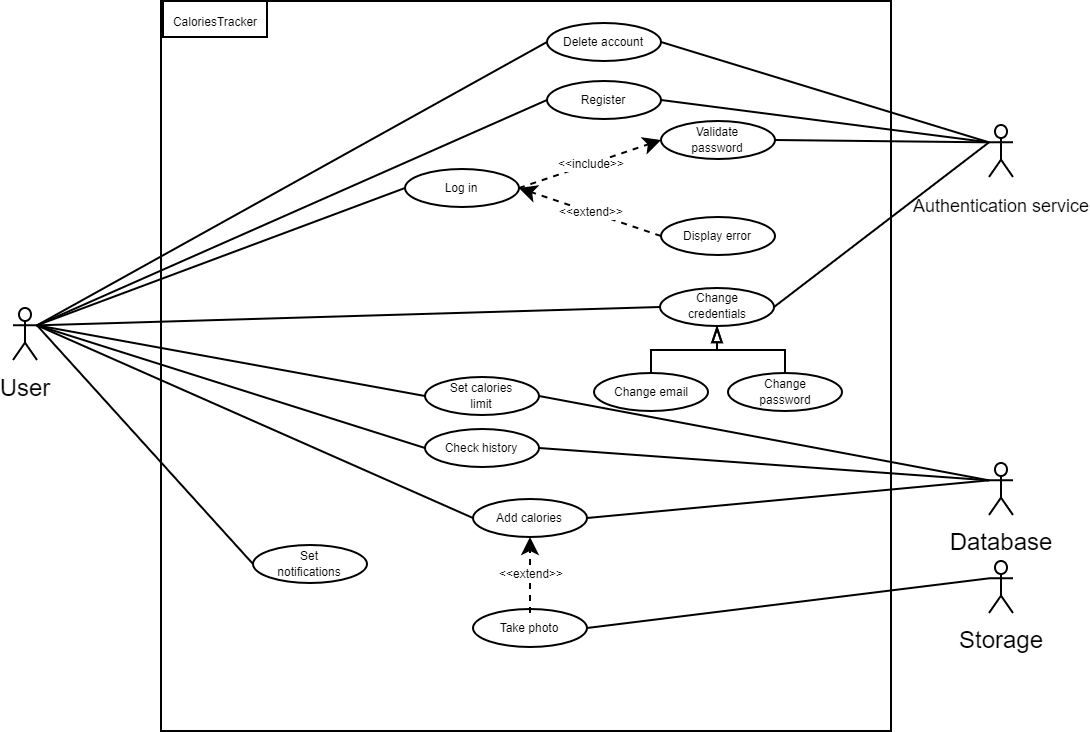

The diagram above was exported from draw.io. Its source (the exported page's mxGraphModel, read from the mxfile embedded in the PNG):
<mxGraphModel dx="687" dy="571" grid="0" gridSize="10" guides="1" tooltips="1" connect="1" arrows="1" fold="1" page="1" pageScale="1" pageWidth="291" pageHeight="413" math="0" shadow="0">
  <root>
    <mxCell id="0" />
    <mxCell id="1" parent="0" />
    <mxCell id="qoQ0Aul8WEOvoyYnTSrL-76" value="" style="rounded=0;whiteSpace=wrap;html=1;fontSize=6;" parent="1" vertex="1">
      <mxGeometry x="82" y="20" width="365" height="365" as="geometry" />
    </mxCell>
    <mxCell id="2QIdqbBK38ZkrXjoEDkz-1" value="User" style="shape=umlActor;verticalLabelPosition=bottom;verticalAlign=top;html=1;outlineConnect=0;" parent="1" vertex="1">
      <mxGeometry x="8" y="173.5" width="12" height="26" as="geometry" />
    </mxCell>
    <mxCell id="qoQ0Aul8WEOvoyYnTSrL-4" value="" style="rounded=0;whiteSpace=wrap;html=1;" parent="1" vertex="1">
      <mxGeometry x="83" y="20" width="52" height="18" as="geometry" />
    </mxCell>
    <mxCell id="qoQ0Aul8WEOvoyYnTSrL-5" value="&lt;font style=&quot;font-size: 6px&quot;&gt;CaloriesTracker&lt;/font&gt;" style="text;html=1;strokeColor=none;fillColor=none;align=center;verticalAlign=middle;whiteSpace=wrap;rounded=0;" parent="1" vertex="1">
      <mxGeometry x="88.5" y="25" width="41" height="8" as="geometry" />
    </mxCell>
    <mxCell id="qoQ0Aul8WEOvoyYnTSrL-8" value="" style="ellipse;whiteSpace=wrap;html=1;fontSize=6;" parent="1" vertex="1">
      <mxGeometry x="275" y="60" width="57" height="19" as="geometry" />
    </mxCell>
    <mxCell id="qoQ0Aul8WEOvoyYnTSrL-9" value="Register" style="text;html=1;strokeColor=none;fillColor=none;align=center;verticalAlign=middle;whiteSpace=wrap;rounded=0;fontSize=6;" parent="1" vertex="1">
      <mxGeometry x="282" y="62" width="43" height="15" as="geometry" />
    </mxCell>
    <mxCell id="qoQ0Aul8WEOvoyYnTSrL-10" value="" style="ellipse;whiteSpace=wrap;html=1;fontSize=6;" parent="1" vertex="1">
      <mxGeometry x="204" y="104" width="57" height="19" as="geometry" />
    </mxCell>
    <mxCell id="qoQ0Aul8WEOvoyYnTSrL-11" value="Log in" style="text;html=1;strokeColor=none;fillColor=none;align=center;verticalAlign=middle;whiteSpace=wrap;rounded=0;fontSize=6;" parent="1" vertex="1">
      <mxGeometry x="211" y="106" width="43" height="15" as="geometry" />
    </mxCell>
    <mxCell id="qoQ0Aul8WEOvoyYnTSrL-12" value="" style="ellipse;whiteSpace=wrap;html=1;fontSize=6;" parent="1" vertex="1">
      <mxGeometry x="238" y="269" width="57" height="19" as="geometry" />
    </mxCell>
    <mxCell id="qoQ0Aul8WEOvoyYnTSrL-13" value="Add calories" style="text;html=1;strokeColor=none;fillColor=none;align=center;verticalAlign=middle;whiteSpace=wrap;rounded=0;fontSize=6;" parent="1" vertex="1">
      <mxGeometry x="245" y="271" width="43" height="15" as="geometry" />
    </mxCell>
    <mxCell id="qoQ0Aul8WEOvoyYnTSrL-15" value="" style="ellipse;whiteSpace=wrap;html=1;fontSize=6;" parent="1" vertex="1">
      <mxGeometry x="238" y="324" width="57" height="19" as="geometry" />
    </mxCell>
    <mxCell id="qoQ0Aul8WEOvoyYnTSrL-16" value="Take photo" style="text;html=1;strokeColor=none;fillColor=none;align=center;verticalAlign=middle;whiteSpace=wrap;rounded=0;fontSize=6;" parent="1" vertex="1">
      <mxGeometry x="245" y="326" width="43" height="15" as="geometry" />
    </mxCell>
    <mxCell id="qoQ0Aul8WEOvoyYnTSrL-17" value="" style="ellipse;whiteSpace=wrap;html=1;fontSize=6;" parent="1" vertex="1">
      <mxGeometry x="214" y="208" width="57" height="19" as="geometry" />
    </mxCell>
    <mxCell id="qoQ0Aul8WEOvoyYnTSrL-18" value="Set calories limit" style="text;html=1;strokeColor=none;fillColor=none;align=center;verticalAlign=middle;whiteSpace=wrap;rounded=0;fontSize=6;" parent="1" vertex="1">
      <mxGeometry x="221" y="210" width="43" height="15" as="geometry" />
    </mxCell>
    <mxCell id="qoQ0Aul8WEOvoyYnTSrL-19" value="" style="ellipse;whiteSpace=wrap;html=1;fontSize=6;" parent="1" vertex="1">
      <mxGeometry x="331.5" y="163.5" width="57" height="19" as="geometry" />
    </mxCell>
    <mxCell id="qoQ0Aul8WEOvoyYnTSrL-20" value="Change credentials" style="text;html=1;strokeColor=none;fillColor=none;align=center;verticalAlign=middle;whiteSpace=wrap;rounded=0;fontSize=6;" parent="1" vertex="1">
      <mxGeometry x="338.5" y="165.5" width="43" height="15" as="geometry" />
    </mxCell>
    <mxCell id="qoQ0Aul8WEOvoyYnTSrL-23" value="" style="ellipse;whiteSpace=wrap;html=1;fontSize=6;" parent="1" vertex="1">
      <mxGeometry x="275" y="31" width="57" height="19" as="geometry" />
    </mxCell>
    <mxCell id="qoQ0Aul8WEOvoyYnTSrL-24" value="Delete account" style="text;html=1;strokeColor=none;fillColor=none;align=center;verticalAlign=middle;whiteSpace=wrap;rounded=0;fontSize=6;" parent="1" vertex="1">
      <mxGeometry x="282" y="33" width="43" height="15" as="geometry" />
    </mxCell>
    <mxCell id="qoQ0Aul8WEOvoyYnTSrL-25" value="Storage" style="shape=umlActor;verticalLabelPosition=bottom;verticalAlign=top;html=1;outlineConnect=0;" parent="1" vertex="1">
      <mxGeometry x="496" y="300" width="12" height="26" as="geometry" />
    </mxCell>
    <mxCell id="qoQ0Aul8WEOvoyYnTSrL-26" value="&lt;font style=&quot;font-size: 9px&quot;&gt;Authentication service&lt;/font&gt;" style="shape=umlActor;verticalLabelPosition=bottom;verticalAlign=top;html=1;outlineConnect=0;align=center;" parent="1" vertex="1">
      <mxGeometry x="496" y="82" width="12" height="26" as="geometry" />
    </mxCell>
    <mxCell id="qoQ0Aul8WEOvoyYnTSrL-27" value="Database" style="shape=umlActor;verticalLabelPosition=bottom;verticalAlign=top;html=1;outlineConnect=0;" parent="1" vertex="1">
      <mxGeometry x="496" y="251" width="12" height="26" as="geometry" />
    </mxCell>
    <mxCell id="qoQ0Aul8WEOvoyYnTSrL-28" value="" style="ellipse;whiteSpace=wrap;html=1;fontSize=6;" parent="1" vertex="1">
      <mxGeometry x="298.5" y="206" width="57" height="19" as="geometry" />
    </mxCell>
    <mxCell id="qoQ0Aul8WEOvoyYnTSrL-29" value="Change email" style="text;html=1;strokeColor=none;fillColor=none;align=center;verticalAlign=middle;whiteSpace=wrap;rounded=0;fontSize=6;" parent="1" vertex="1">
      <mxGeometry x="305.5" y="208" width="43" height="15" as="geometry" />
    </mxCell>
    <mxCell id="qoQ0Aul8WEOvoyYnTSrL-30" value="" style="ellipse;whiteSpace=wrap;html=1;fontSize=6;" parent="1" vertex="1">
      <mxGeometry x="365.5" y="206" width="57" height="19" as="geometry" />
    </mxCell>
    <mxCell id="qoQ0Aul8WEOvoyYnTSrL-31" value="Change password" style="text;html=1;strokeColor=none;fillColor=none;align=center;verticalAlign=middle;whiteSpace=wrap;rounded=0;fontSize=6;" parent="1" vertex="1">
      <mxGeometry x="372.5" y="208" width="43" height="15" as="geometry" />
    </mxCell>
    <mxCell id="qoQ0Aul8WEOvoyYnTSrL-32" value="" style="ellipse;whiteSpace=wrap;html=1;fontSize=6;" parent="1" vertex="1">
      <mxGeometry x="332" y="80" width="57" height="19" as="geometry" />
    </mxCell>
    <mxCell id="qoQ0Aul8WEOvoyYnTSrL-33" value="Validate password" style="text;html=1;strokeColor=none;fillColor=none;align=center;verticalAlign=middle;whiteSpace=wrap;rounded=0;fontSize=6;" parent="1" vertex="1">
      <mxGeometry x="339" y="82" width="43" height="15" as="geometry" />
    </mxCell>
    <mxCell id="qoQ0Aul8WEOvoyYnTSrL-36" value="" style="ellipse;whiteSpace=wrap;html=1;fontSize=6;" parent="1" vertex="1">
      <mxGeometry x="214" y="234" width="57" height="19" as="geometry" />
    </mxCell>
    <mxCell id="qoQ0Aul8WEOvoyYnTSrL-37" value="Check history" style="text;html=1;strokeColor=none;fillColor=none;align=center;verticalAlign=middle;whiteSpace=wrap;rounded=0;fontSize=6;" parent="1" vertex="1">
      <mxGeometry x="221" y="236" width="43" height="15" as="geometry" />
    </mxCell>
    <mxCell id="qoQ0Aul8WEOvoyYnTSrL-38" value="" style="ellipse;whiteSpace=wrap;html=1;fontSize=6;" parent="1" vertex="1">
      <mxGeometry x="332" y="128" width="57" height="19" as="geometry" />
    </mxCell>
    <mxCell id="qoQ0Aul8WEOvoyYnTSrL-39" value="Display error" style="text;html=1;strokeColor=none;fillColor=none;align=center;verticalAlign=middle;whiteSpace=wrap;rounded=0;fontSize=6;" parent="1" vertex="1">
      <mxGeometry x="339" y="130" width="43" height="15" as="geometry" />
    </mxCell>
    <mxCell id="qoQ0Aul8WEOvoyYnTSrL-40" value="" style="ellipse;whiteSpace=wrap;html=1;fontSize=6;" parent="1" vertex="1">
      <mxGeometry x="128" y="292" width="57" height="19" as="geometry" />
    </mxCell>
    <mxCell id="qoQ0Aul8WEOvoyYnTSrL-41" value="Set notifications" style="text;html=1;strokeColor=none;fillColor=none;align=center;verticalAlign=middle;whiteSpace=wrap;rounded=0;fontSize=6;" parent="1" vertex="1">
      <mxGeometry x="135" y="294" width="43" height="15" as="geometry" />
    </mxCell>
    <mxCell id="qoQ0Aul8WEOvoyYnTSrL-42" value="" style="endArrow=none;html=1;rounded=0;fontSize=6;exitX=1;exitY=0.3333333333333333;exitDx=0;exitDy=0;exitPerimeter=0;entryX=0;entryY=0.5;entryDx=0;entryDy=0;strokeWidth=1;" parent="1" source="2QIdqbBK38ZkrXjoEDkz-1" target="qoQ0Aul8WEOvoyYnTSrL-8" edge="1">
      <mxGeometry width="50" height="50" relative="1" as="geometry">
        <mxPoint x="191" y="155" as="sourcePoint" />
        <mxPoint x="241" y="105" as="targetPoint" />
      </mxGeometry>
    </mxCell>
    <mxCell id="qoQ0Aul8WEOvoyYnTSrL-45" value="" style="endArrow=none;html=1;rounded=0;fontSize=6;exitX=1;exitY=0.3333333333333333;exitDx=0;exitDy=0;exitPerimeter=0;entryX=0;entryY=0.5;entryDx=0;entryDy=0;" parent="1" source="2QIdqbBK38ZkrXjoEDkz-1" target="qoQ0Aul8WEOvoyYnTSrL-10" edge="1">
      <mxGeometry width="50" height="50" relative="1" as="geometry">
        <mxPoint x="166" y="155" as="sourcePoint" />
        <mxPoint x="216" y="105" as="targetPoint" />
      </mxGeometry>
    </mxCell>
    <mxCell id="qoQ0Aul8WEOvoyYnTSrL-47" value="" style="endArrow=none;html=1;rounded=0;fontSize=6;exitX=1;exitY=0.3333333333333333;exitDx=0;exitDy=0;exitPerimeter=0;entryX=0;entryY=0.5;entryDx=0;entryDy=0;" parent="1" source="2QIdqbBK38ZkrXjoEDkz-1" target="qoQ0Aul8WEOvoyYnTSrL-12" edge="1">
      <mxGeometry width="50" height="50" relative="1" as="geometry">
        <mxPoint x="243" y="198" as="sourcePoint" />
        <mxPoint x="293" y="148" as="targetPoint" />
      </mxGeometry>
    </mxCell>
    <mxCell id="qoQ0Aul8WEOvoyYnTSrL-49" value="" style="endArrow=none;html=1;rounded=0;fontSize=6;entryX=0;entryY=0.5;entryDx=0;entryDy=0;exitX=1;exitY=0.3333333333333333;exitDx=0;exitDy=0;exitPerimeter=0;" parent="1" source="2QIdqbBK38ZkrXjoEDkz-1" target="qoQ0Aul8WEOvoyYnTSrL-17" edge="1">
      <mxGeometry width="50" height="50" relative="1" as="geometry">
        <mxPoint x="42" y="138.66666666666663" as="sourcePoint" />
        <mxPoint x="96" y="150" as="targetPoint" />
      </mxGeometry>
    </mxCell>
    <mxCell id="qoQ0Aul8WEOvoyYnTSrL-51" value="" style="endArrow=none;html=1;rounded=0;fontSize=6;exitX=1;exitY=0.3333333333333333;exitDx=0;exitDy=0;exitPerimeter=0;entryX=0;entryY=0.5;entryDx=0;entryDy=0;" parent="1" source="2QIdqbBK38ZkrXjoEDkz-1" target="qoQ0Aul8WEOvoyYnTSrL-40" edge="1">
      <mxGeometry width="50" height="50" relative="1" as="geometry">
        <mxPoint x="243" y="198" as="sourcePoint" />
        <mxPoint x="293" y="148" as="targetPoint" />
      </mxGeometry>
    </mxCell>
    <mxCell id="qoQ0Aul8WEOvoyYnTSrL-52" value="" style="endArrow=none;html=1;rounded=0;fontSize=6;exitX=0;exitY=0.5;exitDx=0;exitDy=0;entryX=1;entryY=0.3333333333333333;entryDx=0;entryDy=0;entryPerimeter=0;" parent="1" source="qoQ0Aul8WEOvoyYnTSrL-23" target="2QIdqbBK38ZkrXjoEDkz-1" edge="1">
      <mxGeometry width="50" height="50" relative="1" as="geometry">
        <mxPoint x="243" y="198" as="sourcePoint" />
        <mxPoint x="293" y="148" as="targetPoint" />
      </mxGeometry>
    </mxCell>
    <mxCell id="qoQ0Aul8WEOvoyYnTSrL-53" value="" style="endArrow=none;html=1;rounded=0;fontSize=6;exitX=1;exitY=0.3333333333333333;exitDx=0;exitDy=0;exitPerimeter=0;entryX=0;entryY=0.5;entryDx=0;entryDy=0;" parent="1" source="2QIdqbBK38ZkrXjoEDkz-1" target="qoQ0Aul8WEOvoyYnTSrL-36" edge="1">
      <mxGeometry width="50" height="50" relative="1" as="geometry">
        <mxPoint x="243" y="198" as="sourcePoint" />
        <mxPoint x="293" y="148" as="targetPoint" />
      </mxGeometry>
    </mxCell>
    <mxCell id="qoQ0Aul8WEOvoyYnTSrL-54" value="" style="edgeStyle=elbowEdgeStyle;elbow=vertical;endArrow=blockThin;html=1;rounded=0;fontSize=6;exitX=0.5;exitY=0;exitDx=0;exitDy=0;entryX=0.5;entryY=1;entryDx=0;entryDy=0;endFill=0;" parent="1" source="qoQ0Aul8WEOvoyYnTSrL-28" target="qoQ0Aul8WEOvoyYnTSrL-19" edge="1">
      <mxGeometry width="50" height="50" relative="1" as="geometry">
        <mxPoint x="377.5" y="188" as="sourcePoint" />
        <mxPoint x="355.5" y="185" as="targetPoint" />
      </mxGeometry>
    </mxCell>
    <mxCell id="qoQ0Aul8WEOvoyYnTSrL-55" value="" style="edgeStyle=elbowEdgeStyle;elbow=vertical;endArrow=blockThin;html=1;rounded=0;fontSize=6;exitX=0.5;exitY=0;exitDx=0;exitDy=0;entryX=0.5;entryY=1;entryDx=0;entryDy=0;endFill=0;" parent="1" source="qoQ0Aul8WEOvoyYnTSrL-30" target="qoQ0Aul8WEOvoyYnTSrL-19" edge="1">
      <mxGeometry width="50" height="50" relative="1" as="geometry">
        <mxPoint x="377.5" y="188" as="sourcePoint" />
        <mxPoint x="427.5" y="138" as="targetPoint" />
      </mxGeometry>
    </mxCell>
    <mxCell id="qoQ0Aul8WEOvoyYnTSrL-56" value="" style="endArrow=none;html=1;rounded=0;fontSize=6;strokeWidth=1;exitX=1;exitY=0.3333333333333333;exitDx=0;exitDy=0;exitPerimeter=0;entryX=0;entryY=0.5;entryDx=0;entryDy=0;" parent="1" source="2QIdqbBK38ZkrXjoEDkz-1" target="qoQ0Aul8WEOvoyYnTSrL-19" edge="1">
      <mxGeometry width="50" height="50" relative="1" as="geometry">
        <mxPoint x="279" y="256" as="sourcePoint" />
        <mxPoint x="329" y="206" as="targetPoint" />
      </mxGeometry>
    </mxCell>
    <mxCell id="qoQ0Aul8WEOvoyYnTSrL-58" value="" style="endArrow=classic;html=1;rounded=0;fontSize=6;strokeWidth=1;exitX=0.5;exitY=0;exitDx=0;exitDy=0;entryX=0.5;entryY=1;entryDx=0;entryDy=0;dashed=1;" parent="1" source="qoQ0Aul8WEOvoyYnTSrL-16" target="qoQ0Aul8WEOvoyYnTSrL-12" edge="1">
      <mxGeometry relative="1" as="geometry">
        <mxPoint x="346" y="416" as="sourcePoint" />
        <mxPoint x="446" y="416" as="targetPoint" />
      </mxGeometry>
    </mxCell>
    <mxCell id="qoQ0Aul8WEOvoyYnTSrL-59" value="&amp;lt;&amp;lt;extend&amp;gt;&amp;gt;" style="edgeLabel;resizable=0;html=1;align=center;verticalAlign=middle;fontSize=6;" parent="qoQ0Aul8WEOvoyYnTSrL-58" connectable="0" vertex="1">
      <mxGeometry relative="1" as="geometry" />
    </mxCell>
    <mxCell id="qoQ0Aul8WEOvoyYnTSrL-60" value="" style="endArrow=classic;html=1;rounded=0;fontSize=6;strokeWidth=1;exitX=0;exitY=0.5;exitDx=0;exitDy=0;entryX=1;entryY=0.5;entryDx=0;entryDy=0;dashed=1;" parent="1" source="qoQ0Aul8WEOvoyYnTSrL-38" target="qoQ0Aul8WEOvoyYnTSrL-10" edge="1">
      <mxGeometry relative="1" as="geometry">
        <mxPoint x="235.5" y="218" as="sourcePoint" />
        <mxPoint x="235.5" y="168.0000000000001" as="targetPoint" />
      </mxGeometry>
    </mxCell>
    <mxCell id="qoQ0Aul8WEOvoyYnTSrL-61" value="&amp;lt;&amp;lt;extend&amp;gt;&amp;gt;" style="edgeLabel;resizable=0;html=1;align=center;verticalAlign=middle;fontSize=6;" parent="qoQ0Aul8WEOvoyYnTSrL-60" connectable="0" vertex="1">
      <mxGeometry relative="1" as="geometry" />
    </mxCell>
    <mxCell id="qoQ0Aul8WEOvoyYnTSrL-62" value="" style="endArrow=classic;html=1;rounded=0;fontSize=6;strokeWidth=1;exitX=1;exitY=0.5;exitDx=0;exitDy=0;entryX=0;entryY=0.5;entryDx=0;entryDy=0;dashed=1;" parent="1" source="qoQ0Aul8WEOvoyYnTSrL-10" target="qoQ0Aul8WEOvoyYnTSrL-32" edge="1">
      <mxGeometry relative="1" as="geometry">
        <mxPoint x="319.999999999999" y="147.5000000000001" as="sourcePoint" />
        <mxPoint x="270.9999999999999" y="123.50000000000011" as="targetPoint" />
      </mxGeometry>
    </mxCell>
    <mxCell id="qoQ0Aul8WEOvoyYnTSrL-63" value="&amp;lt;&amp;lt;include&amp;gt;&amp;gt;" style="edgeLabel;resizable=0;html=1;align=center;verticalAlign=middle;fontSize=6;" parent="qoQ0Aul8WEOvoyYnTSrL-62" connectable="0" vertex="1">
      <mxGeometry relative="1" as="geometry" />
    </mxCell>
    <mxCell id="qoQ0Aul8WEOvoyYnTSrL-65" value="" style="endArrow=none;html=1;rounded=0;fontSize=6;strokeWidth=1;exitX=1;exitY=0.5;exitDx=0;exitDy=0;entryX=0;entryY=0.3333333333333333;entryDx=0;entryDy=0;entryPerimeter=0;" parent="1" source="qoQ0Aul8WEOvoyYnTSrL-15" target="qoQ0Aul8WEOvoyYnTSrL-25" edge="1">
      <mxGeometry width="50" height="50" relative="1" as="geometry">
        <mxPoint x="264" y="303" as="sourcePoint" />
        <mxPoint x="314" y="253" as="targetPoint" />
      </mxGeometry>
    </mxCell>
    <mxCell id="qoQ0Aul8WEOvoyYnTSrL-66" value="" style="endArrow=none;html=1;rounded=0;fontSize=6;strokeWidth=1;exitX=1;exitY=0.5;exitDx=0;exitDy=0;entryX=0;entryY=0.3333333333333333;entryDx=0;entryDy=0;entryPerimeter=0;" parent="1" source="qoQ0Aul8WEOvoyYnTSrL-17" target="qoQ0Aul8WEOvoyYnTSrL-27" edge="1">
      <mxGeometry width="50" height="50" relative="1" as="geometry">
        <mxPoint x="264" y="303" as="sourcePoint" />
        <mxPoint x="314" y="253" as="targetPoint" />
      </mxGeometry>
    </mxCell>
    <mxCell id="qoQ0Aul8WEOvoyYnTSrL-67" value="" style="endArrow=none;html=1;rounded=0;fontSize=6;strokeWidth=1;exitX=1;exitY=0.5;exitDx=0;exitDy=0;entryX=0;entryY=0.3333333333333333;entryDx=0;entryDy=0;entryPerimeter=0;" parent="1" source="qoQ0Aul8WEOvoyYnTSrL-36" target="qoQ0Aul8WEOvoyYnTSrL-27" edge="1">
      <mxGeometry width="50" height="50" relative="1" as="geometry">
        <mxPoint x="370.00000000000125" y="338.5000000000001" as="sourcePoint" />
        <mxPoint x="510" y="212.66666666666674" as="targetPoint" />
      </mxGeometry>
    </mxCell>
    <mxCell id="qoQ0Aul8WEOvoyYnTSrL-68" value="" style="endArrow=none;html=1;rounded=0;fontSize=6;strokeWidth=1;exitX=1;exitY=0.5;exitDx=0;exitDy=0;entryX=0;entryY=0.3333333333333333;entryDx=0;entryDy=0;entryPerimeter=0;" parent="1" source="qoQ0Aul8WEOvoyYnTSrL-12" target="qoQ0Aul8WEOvoyYnTSrL-27" edge="1">
      <mxGeometry width="50" height="50" relative="1" as="geometry">
        <mxPoint x="380.00000000000125" y="348.5000000000001" as="sourcePoint" />
        <mxPoint x="520" y="222.66666666666674" as="targetPoint" />
      </mxGeometry>
    </mxCell>
    <mxCell id="qoQ0Aul8WEOvoyYnTSrL-72" value="" style="endArrow=none;html=1;rounded=0;fontSize=6;strokeWidth=1;exitX=1;exitY=0.5;exitDx=0;exitDy=0;entryX=0;entryY=0.3333333333333333;entryDx=0;entryDy=0;entryPerimeter=0;" parent="1" source="qoQ0Aul8WEOvoyYnTSrL-8" target="qoQ0Aul8WEOvoyYnTSrL-26" edge="1">
      <mxGeometry width="50" height="50" relative="1" as="geometry">
        <mxPoint x="290" y="303" as="sourcePoint" />
        <mxPoint x="340" y="253" as="targetPoint" />
      </mxGeometry>
    </mxCell>
    <mxCell id="qoQ0Aul8WEOvoyYnTSrL-73" value="" style="endArrow=none;html=1;rounded=0;fontSize=6;strokeWidth=1;exitX=1;exitY=0.5;exitDx=0;exitDy=0;entryX=0;entryY=0.3333333333333333;entryDx=0;entryDy=0;entryPerimeter=0;" parent="1" source="qoQ0Aul8WEOvoyYnTSrL-32" target="qoQ0Aul8WEOvoyYnTSrL-26" edge="1">
      <mxGeometry width="50" height="50" relative="1" as="geometry">
        <mxPoint x="339.99999999999864" y="48.500000000000114" as="sourcePoint" />
        <mxPoint x="476" y="104.66666666666663" as="targetPoint" />
      </mxGeometry>
    </mxCell>
    <mxCell id="qoQ0Aul8WEOvoyYnTSrL-75" value="" style="endArrow=none;html=1;rounded=0;fontSize=6;strokeWidth=1;exitX=1;exitY=0.5;exitDx=0;exitDy=0;entryX=0;entryY=0.3333333333333333;entryDx=0;entryDy=0;entryPerimeter=0;" parent="1" source="qoQ0Aul8WEOvoyYnTSrL-23" target="qoQ0Aul8WEOvoyYnTSrL-26" edge="1">
      <mxGeometry width="50" height="50" relative="1" as="geometry">
        <mxPoint x="220" y="303" as="sourcePoint" />
        <mxPoint x="270" y="253" as="targetPoint" />
      </mxGeometry>
    </mxCell>
    <mxCell id="qoQ0Aul8WEOvoyYnTSrL-78" value="" style="endArrow=none;html=1;rounded=0;fontSize=9;strokeWidth=1;exitX=1;exitY=0.5;exitDx=0;exitDy=0;entryX=0;entryY=0.3333333333333333;entryDx=0;entryDy=0;entryPerimeter=0;" parent="1" source="qoQ0Aul8WEOvoyYnTSrL-19" target="qoQ0Aul8WEOvoyYnTSrL-26" edge="1">
      <mxGeometry width="50" height="50" relative="1" as="geometry">
        <mxPoint x="247" y="303" as="sourcePoint" />
        <mxPoint x="297" y="253" as="targetPoint" />
      </mxGeometry>
    </mxCell>
  </root>
</mxGraphModel>